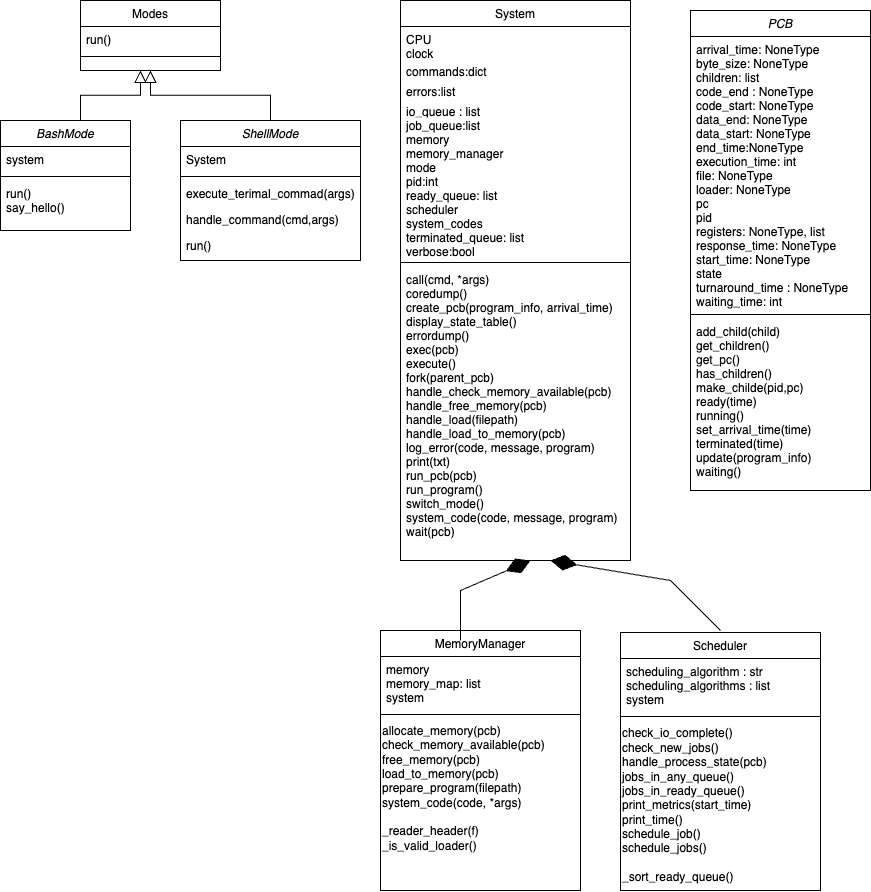

The diagram above was exported from draw.io. Its source (the exported page's mxGraphModel, read from the mxfile embedded in the PNG):
<mxGraphModel dx="1118" dy="544" grid="1" gridSize="10" guides="1" tooltips="1" connect="1" arrows="1" fold="1" page="1" pageScale="1" pageWidth="1169" pageHeight="827" math="0" shadow="0">
  <root>
    <mxCell id="WIyWlLk6GJQsqaUBKTNV-0" />
    <mxCell id="WIyWlLk6GJQsqaUBKTNV-1" parent="WIyWlLk6GJQsqaUBKTNV-0" />
    <mxCell id="zkfFHV4jXpPFQw0GAbJ--0" value="ShellMode" style="swimlane;fontStyle=2;align=center;verticalAlign=top;childLayout=stackLayout;horizontal=1;startSize=26;horizontalStack=0;resizeParent=1;resizeLast=0;collapsible=1;marginBottom=0;rounded=0;shadow=0;strokeWidth=1;" parent="WIyWlLk6GJQsqaUBKTNV-1" vertex="1">
      <mxGeometry x="220" y="120" width="180" height="140" as="geometry">
        <mxRectangle x="230" y="140" width="160" height="26" as="alternateBounds" />
      </mxGeometry>
    </mxCell>
    <mxCell id="zkfFHV4jXpPFQw0GAbJ--3" value="System" style="text;align=left;verticalAlign=top;spacingLeft=4;spacingRight=4;overflow=hidden;rotatable=0;points=[[0,0.5],[1,0.5]];portConstraint=eastwest;rounded=0;shadow=0;html=0;" parent="zkfFHV4jXpPFQw0GAbJ--0" vertex="1">
      <mxGeometry y="26" width="180" height="26" as="geometry" />
    </mxCell>
    <mxCell id="zkfFHV4jXpPFQw0GAbJ--4" value="" style="line;html=1;strokeWidth=1;align=left;verticalAlign=middle;spacingTop=-1;spacingLeft=3;spacingRight=3;rotatable=0;labelPosition=right;points=[];portConstraint=eastwest;" parent="zkfFHV4jXpPFQw0GAbJ--0" vertex="1">
      <mxGeometry y="52" width="180" height="8" as="geometry" />
    </mxCell>
    <mxCell id="zkfFHV4jXpPFQw0GAbJ--5" value="execute_terimal_commad(args)" style="text;align=left;verticalAlign=top;spacingLeft=4;spacingRight=4;overflow=hidden;rotatable=0;points=[[0,0.5],[1,0.5]];portConstraint=eastwest;" parent="zkfFHV4jXpPFQw0GAbJ--0" vertex="1">
      <mxGeometry y="60" width="180" height="26" as="geometry" />
    </mxCell>
    <mxCell id="0YOTaUqavq6dww5IqLJ_-7" value="handle_command(cmd,args)" style="text;align=left;verticalAlign=top;spacingLeft=4;spacingRight=4;overflow=hidden;rotatable=0;points=[[0,0.5],[1,0.5]];portConstraint=eastwest;" vertex="1" parent="zkfFHV4jXpPFQw0GAbJ--0">
      <mxGeometry y="86" width="180" height="26" as="geometry" />
    </mxCell>
    <mxCell id="0YOTaUqavq6dww5IqLJ_-8" value="run()" style="text;align=left;verticalAlign=top;spacingLeft=4;spacingRight=4;overflow=hidden;rotatable=0;points=[[0,0.5],[1,0.5]];portConstraint=eastwest;" vertex="1" parent="zkfFHV4jXpPFQw0GAbJ--0">
      <mxGeometry y="112" width="180" height="26" as="geometry" />
    </mxCell>
    <mxCell id="zkfFHV4jXpPFQw0GAbJ--6" value="MemoryManager" style="swimlane;fontStyle=0;align=center;verticalAlign=top;childLayout=stackLayout;horizontal=1;startSize=26;horizontalStack=0;resizeParent=1;resizeLast=0;collapsible=1;marginBottom=0;rounded=0;shadow=0;strokeWidth=1;" parent="WIyWlLk6GJQsqaUBKTNV-1" vertex="1">
      <mxGeometry x="420" y="630" width="200" height="260" as="geometry">
        <mxRectangle x="130" y="380" width="160" height="26" as="alternateBounds" />
      </mxGeometry>
    </mxCell>
    <mxCell id="zkfFHV4jXpPFQw0GAbJ--7" value="memory&#10;memory_map: list&#10;system&#10;" style="text;align=left;verticalAlign=top;spacingLeft=4;spacingRight=4;overflow=hidden;rotatable=0;points=[[0,0.5],[1,0.5]];portConstraint=eastwest;" parent="zkfFHV4jXpPFQw0GAbJ--6" vertex="1">
      <mxGeometry y="26" width="200" height="54" as="geometry" />
    </mxCell>
    <mxCell id="zkfFHV4jXpPFQw0GAbJ--9" value="" style="line;html=1;strokeWidth=1;align=left;verticalAlign=middle;spacingTop=-1;spacingLeft=3;spacingRight=3;rotatable=0;labelPosition=right;points=[];portConstraint=eastwest;" parent="zkfFHV4jXpPFQw0GAbJ--6" vertex="1">
      <mxGeometry y="80" width="200" height="8" as="geometry" />
    </mxCell>
    <mxCell id="0YOTaUqavq6dww5IqLJ_-23" value="allocate_memory(pcb)&lt;div&gt;check_memory_available(pcb)&lt;/div&gt;&lt;div&gt;free_memory(pcb)&lt;/div&gt;&lt;div&gt;load_to_memory(pcb)&lt;/div&gt;&lt;div&gt;prepare_program(filepath)&lt;/div&gt;&lt;div style=&quot;&quot;&gt;system_code(code, *args)&lt;/div&gt;&lt;div style=&quot;&quot;&gt;&lt;br&gt;&lt;/div&gt;&lt;div style=&quot;&quot;&gt;_reader_header(f)&lt;br&gt;_is_valid_loader()&lt;/div&gt;" style="text;html=1;align=left;verticalAlign=middle;resizable=0;points=[];autosize=1;strokeColor=none;fillColor=none;" vertex="1" parent="zkfFHV4jXpPFQw0GAbJ--6">
      <mxGeometry y="88" width="200" height="140" as="geometry" />
    </mxCell>
    <mxCell id="zkfFHV4jXpPFQw0GAbJ--13" value="Modes" style="swimlane;fontStyle=0;align=center;verticalAlign=top;childLayout=stackLayout;horizontal=1;startSize=26;horizontalStack=0;resizeParent=1;resizeLast=0;collapsible=1;marginBottom=0;rounded=0;shadow=0;strokeWidth=1;" parent="WIyWlLk6GJQsqaUBKTNV-1" vertex="1">
      <mxGeometry x="120" width="140" height="70" as="geometry">
        <mxRectangle x="340" y="380" width="170" height="26" as="alternateBounds" />
      </mxGeometry>
    </mxCell>
    <mxCell id="zkfFHV4jXpPFQw0GAbJ--14" value="run()" style="text;align=left;verticalAlign=top;spacingLeft=4;spacingRight=4;overflow=hidden;rotatable=0;points=[[0,0.5],[1,0.5]];portConstraint=eastwest;" parent="zkfFHV4jXpPFQw0GAbJ--13" vertex="1">
      <mxGeometry y="26" width="140" height="26" as="geometry" />
    </mxCell>
    <mxCell id="zkfFHV4jXpPFQw0GAbJ--15" value="" style="line;html=1;strokeWidth=1;align=left;verticalAlign=middle;spacingTop=-1;spacingLeft=3;spacingRight=3;rotatable=0;labelPosition=right;points=[];portConstraint=eastwest;" parent="zkfFHV4jXpPFQw0GAbJ--13" vertex="1">
      <mxGeometry y="52" width="140" height="8" as="geometry" />
    </mxCell>
    <mxCell id="zkfFHV4jXpPFQw0GAbJ--16" value="" style="endArrow=block;endSize=10;endFill=0;shadow=0;strokeWidth=1;rounded=0;curved=0;edgeStyle=elbowEdgeStyle;elbow=vertical;" parent="WIyWlLk6GJQsqaUBKTNV-1" source="zkfFHV4jXpPFQw0GAbJ--0" target="zkfFHV4jXpPFQw0GAbJ--13" edge="1">
      <mxGeometry width="160" relative="1" as="geometry">
        <mxPoint x="310" y="271" as="sourcePoint" />
        <mxPoint x="210" y="373" as="targetPoint" />
      </mxGeometry>
    </mxCell>
    <mxCell id="zkfFHV4jXpPFQw0GAbJ--17" value="System" style="swimlane;fontStyle=0;align=center;verticalAlign=top;childLayout=stackLayout;horizontal=1;startSize=26;horizontalStack=0;resizeParent=1;resizeLast=0;collapsible=1;marginBottom=0;rounded=0;shadow=0;strokeWidth=1;" parent="WIyWlLk6GJQsqaUBKTNV-1" vertex="1">
      <mxGeometry x="440" width="230" height="560" as="geometry">
        <mxRectangle x="530" width="160" height="26" as="alternateBounds" />
      </mxGeometry>
    </mxCell>
    <mxCell id="zkfFHV4jXpPFQw0GAbJ--18" value="CPU" style="text;align=left;verticalAlign=top;spacingLeft=4;spacingRight=4;overflow=hidden;rotatable=0;points=[[0,0.5],[1,0.5]];portConstraint=eastwest;" parent="zkfFHV4jXpPFQw0GAbJ--17" vertex="1">
      <mxGeometry y="26" width="230" height="14" as="geometry" />
    </mxCell>
    <mxCell id="zkfFHV4jXpPFQw0GAbJ--19" value="clock" style="text;align=left;verticalAlign=top;spacingLeft=4;spacingRight=4;overflow=hidden;rotatable=0;points=[[0,0.5],[1,0.5]];portConstraint=eastwest;rounded=0;shadow=0;html=0;" parent="zkfFHV4jXpPFQw0GAbJ--17" vertex="1">
      <mxGeometry y="40" width="230" height="18" as="geometry" />
    </mxCell>
    <mxCell id="zkfFHV4jXpPFQw0GAbJ--20" value="commands:dict" style="text;align=left;verticalAlign=top;spacingLeft=4;spacingRight=4;overflow=hidden;rotatable=0;points=[[0,0.5],[1,0.5]];portConstraint=eastwest;rounded=0;shadow=0;html=0;" parent="zkfFHV4jXpPFQw0GAbJ--17" vertex="1">
      <mxGeometry y="58" width="230" height="20" as="geometry" />
    </mxCell>
    <mxCell id="zkfFHV4jXpPFQw0GAbJ--21" value="errors:list" style="text;align=left;verticalAlign=top;spacingLeft=4;spacingRight=4;overflow=hidden;rotatable=0;points=[[0,0.5],[1,0.5]];portConstraint=eastwest;rounded=0;shadow=0;html=0;" parent="zkfFHV4jXpPFQw0GAbJ--17" vertex="1">
      <mxGeometry y="78" width="230" height="20" as="geometry" />
    </mxCell>
    <mxCell id="zkfFHV4jXpPFQw0GAbJ--22" value="io_queue : list&#10;" style="text;align=left;verticalAlign=top;spacingLeft=4;spacingRight=4;overflow=hidden;rotatable=0;points=[[0,0.5],[1,0.5]];portConstraint=eastwest;rounded=0;shadow=0;html=0;" parent="zkfFHV4jXpPFQw0GAbJ--17" vertex="1">
      <mxGeometry y="98" width="230" height="14" as="geometry" />
    </mxCell>
    <mxCell id="zkfFHV4jXpPFQw0GAbJ--24" value="job_queue:list&#10;memory&#10;memory_manager&#10;mode&#10;pid:int&#10;ready_queue: list&#10;scheduler&#10;system_codes&#10;terminated_queue: list&#10;verbose:bool" style="text;align=left;verticalAlign=top;spacingLeft=4;spacingRight=4;overflow=hidden;rotatable=0;points=[[0,0.5],[1,0.5]];portConstraint=eastwest;" parent="zkfFHV4jXpPFQw0GAbJ--17" vertex="1">
      <mxGeometry y="112" width="230" height="146" as="geometry" />
    </mxCell>
    <mxCell id="zkfFHV4jXpPFQw0GAbJ--23" value="" style="line;html=1;strokeWidth=1;align=left;verticalAlign=middle;spacingTop=-1;spacingLeft=3;spacingRight=3;rotatable=0;labelPosition=right;points=[];portConstraint=eastwest;" parent="zkfFHV4jXpPFQw0GAbJ--17" vertex="1">
      <mxGeometry y="258" width="230" height="8" as="geometry" />
    </mxCell>
    <mxCell id="0YOTaUqavq6dww5IqLJ_-11" value="call(cmd, *args)&#10;coredump()&#10;create_pcb(program_info, arrival_time)&#10;display_state_table()&#10;errordump()&#10;exec(pcb)&#10;execute()&#10;fork(parent_pcb)&#10;handle_check_memory_available(pcb)&#10;handle_free_memory(pcb)&#10;handle_load(filepath)&#10;handle_load_to_memory(pcb)&#10;log_error(code, message, program)&#10;print(txt)&#10;run_pcb(pcb)&#10;run_program()&#10;switch_mode()&#10;system_code(code, message, program)&#10;wait(pcb)&#10;" style="text;align=left;verticalAlign=top;spacingLeft=4;spacingRight=4;overflow=hidden;rotatable=0;points=[[0,0.5],[1,0.5]];portConstraint=eastwest;" vertex="1" parent="zkfFHV4jXpPFQw0GAbJ--17">
      <mxGeometry y="266" width="230" height="274" as="geometry" />
    </mxCell>
    <mxCell id="0YOTaUqavq6dww5IqLJ_-0" value="BashMode" style="swimlane;fontStyle=2;align=center;verticalAlign=top;childLayout=stackLayout;horizontal=1;startSize=26;horizontalStack=0;resizeParent=1;resizeLast=0;collapsible=1;marginBottom=0;rounded=0;shadow=0;strokeWidth=1;" vertex="1" parent="WIyWlLk6GJQsqaUBKTNV-1">
      <mxGeometry x="40" y="120" width="130" height="110" as="geometry">
        <mxRectangle x="230" y="140" width="160" height="26" as="alternateBounds" />
      </mxGeometry>
    </mxCell>
    <mxCell id="0YOTaUqavq6dww5IqLJ_-1" value="system" style="text;align=left;verticalAlign=top;spacingLeft=4;spacingRight=4;overflow=hidden;rotatable=0;points=[[0,0.5],[1,0.5]];portConstraint=eastwest;" vertex="1" parent="0YOTaUqavq6dww5IqLJ_-0">
      <mxGeometry y="26" width="130" height="26" as="geometry" />
    </mxCell>
    <mxCell id="0YOTaUqavq6dww5IqLJ_-4" value="" style="line;html=1;strokeWidth=1;align=left;verticalAlign=middle;spacingTop=-1;spacingLeft=3;spacingRight=3;rotatable=0;labelPosition=right;points=[];portConstraint=eastwest;" vertex="1" parent="0YOTaUqavq6dww5IqLJ_-0">
      <mxGeometry y="52" width="130" height="8" as="geometry" />
    </mxCell>
    <mxCell id="0YOTaUqavq6dww5IqLJ_-5" value="run()&#10;say_hello()" style="text;align=left;verticalAlign=top;spacingLeft=4;spacingRight=4;overflow=hidden;rotatable=0;points=[[0,0.5],[1,0.5]];portConstraint=eastwest;" vertex="1" parent="0YOTaUqavq6dww5IqLJ_-0">
      <mxGeometry y="60" width="130" height="50" as="geometry" />
    </mxCell>
    <mxCell id="0YOTaUqavq6dww5IqLJ_-9" value="" style="endArrow=block;endSize=10;endFill=0;shadow=0;strokeWidth=1;rounded=0;curved=0;edgeStyle=elbowEdgeStyle;elbow=vertical;" edge="1" parent="WIyWlLk6GJQsqaUBKTNV-1">
      <mxGeometry width="160" relative="1" as="geometry">
        <mxPoint x="120" y="120" as="sourcePoint" />
        <mxPoint x="180" y="70" as="targetPoint" />
      </mxGeometry>
    </mxCell>
    <mxCell id="0YOTaUqavq6dww5IqLJ_-17" value="Scheduler" style="swimlane;fontStyle=0;align=center;verticalAlign=top;childLayout=stackLayout;horizontal=1;startSize=26;horizontalStack=0;resizeParent=1;resizeLast=0;collapsible=1;marginBottom=0;rounded=0;shadow=0;strokeWidth=1;" vertex="1" parent="WIyWlLk6GJQsqaUBKTNV-1">
      <mxGeometry x="660" y="632" width="200" height="258" as="geometry">
        <mxRectangle x="130" y="380" width="160" height="26" as="alternateBounds" />
      </mxGeometry>
    </mxCell>
    <mxCell id="0YOTaUqavq6dww5IqLJ_-18" value="scheduling_algorithm : str&#10;scheduling_algorithms : list&#10;system" style="text;align=left;verticalAlign=top;spacingLeft=4;spacingRight=4;overflow=hidden;rotatable=0;points=[[0,0.5],[1,0.5]];portConstraint=eastwest;" vertex="1" parent="0YOTaUqavq6dww5IqLJ_-17">
      <mxGeometry y="26" width="200" height="54" as="geometry" />
    </mxCell>
    <mxCell id="0YOTaUqavq6dww5IqLJ_-20" value="" style="line;html=1;strokeWidth=1;align=left;verticalAlign=middle;spacingTop=-1;spacingLeft=3;spacingRight=3;rotatable=0;labelPosition=right;points=[];portConstraint=eastwest;" vertex="1" parent="0YOTaUqavq6dww5IqLJ_-17">
      <mxGeometry y="80" width="200" height="8" as="geometry" />
    </mxCell>
    <mxCell id="0YOTaUqavq6dww5IqLJ_-24" value="check_io_complete()&lt;div&gt;check_new_jobs()&lt;/div&gt;&lt;div&gt;handle_process_state(pcb)&lt;/div&gt;&lt;div&gt;jobs_in_any_queue()&lt;/div&gt;&lt;div&gt;jobs_in_ready_queue()&lt;/div&gt;&lt;div&gt;print_metrics(start_time)&lt;/div&gt;&lt;div&gt;print_time()&lt;/div&gt;&lt;div&gt;schedule_job()&lt;/div&gt;&lt;div&gt;schedule_jobs()&lt;/div&gt;&lt;div&gt;&lt;br&gt;&lt;/div&gt;&lt;div&gt;_sort_ready_queue()&lt;/div&gt;" style="text;html=1;align=left;verticalAlign=middle;resizable=0;points=[];autosize=1;strokeColor=none;fillColor=none;" vertex="1" parent="0YOTaUqavq6dww5IqLJ_-17">
      <mxGeometry y="88" width="200" height="170" as="geometry" />
    </mxCell>
    <mxCell id="0YOTaUqavq6dww5IqLJ_-25" value="" style="endArrow=diamondThin;endFill=1;endSize=24;html=1;rounded=0;" edge="1" parent="WIyWlLk6GJQsqaUBKTNV-1">
      <mxGeometry width="160" relative="1" as="geometry">
        <mxPoint x="760" y="630" as="sourcePoint" />
        <mxPoint x="590" y="560" as="targetPoint" />
        <Array as="points">
          <mxPoint x="710" y="580" />
        </Array>
      </mxGeometry>
    </mxCell>
    <mxCell id="0YOTaUqavq6dww5IqLJ_-26" value="" style="endArrow=diamondThin;endFill=1;endSize=24;html=1;rounded=0;exitX=0.5;exitY=0;exitDx=0;exitDy=0;" edge="1" parent="WIyWlLk6GJQsqaUBKTNV-1">
      <mxGeometry width="160" relative="1" as="geometry">
        <mxPoint x="500" y="640" as="sourcePoint" />
        <mxPoint x="570" y="560" as="targetPoint" />
        <Array as="points">
          <mxPoint x="500" y="590" />
        </Array>
      </mxGeometry>
    </mxCell>
    <mxCell id="0YOTaUqavq6dww5IqLJ_-30" value="PCB" style="swimlane;fontStyle=2;align=center;verticalAlign=top;childLayout=stackLayout;horizontal=1;startSize=26;horizontalStack=0;resizeParent=1;resizeLast=0;collapsible=1;marginBottom=0;rounded=0;shadow=0;strokeWidth=1;" vertex="1" parent="WIyWlLk6GJQsqaUBKTNV-1">
      <mxGeometry x="730" y="10" width="180" height="480" as="geometry">
        <mxRectangle x="230" y="140" width="160" height="26" as="alternateBounds" />
      </mxGeometry>
    </mxCell>
    <mxCell id="0YOTaUqavq6dww5IqLJ_-31" value="arrival_time: NoneType&#10;byte_size: NoneType&#10;children: list&#10;code_end : NoneType&#10;code_start: NoneType&#10;data_end: NoneType&#10;data_start: NoneType&#10;end_time:NoneType&#10;execution_time: int&#10;file: NoneType&#10;loader: NoneType&#10;pc&#10;pid&#10;registers: NoneType, list&#10;response_time: NoneType&#10;start_time: NoneType&#10;state&#10;turnaround_time : NoneType&#10;waiting_time: int&#10;" style="text;align=left;verticalAlign=top;spacingLeft=4;spacingRight=4;overflow=hidden;rotatable=0;points=[[0,0.5],[1,0.5]];portConstraint=eastwest;rounded=0;shadow=0;html=0;" vertex="1" parent="0YOTaUqavq6dww5IqLJ_-30">
      <mxGeometry y="26" width="180" height="274" as="geometry" />
    </mxCell>
    <mxCell id="0YOTaUqavq6dww5IqLJ_-32" value="" style="line;html=1;strokeWidth=1;align=left;verticalAlign=middle;spacingTop=-1;spacingLeft=3;spacingRight=3;rotatable=0;labelPosition=right;points=[];portConstraint=eastwest;" vertex="1" parent="0YOTaUqavq6dww5IqLJ_-30">
      <mxGeometry y="300" width="180" height="8" as="geometry" />
    </mxCell>
    <mxCell id="0YOTaUqavq6dww5IqLJ_-33" value="add_child(child)&#10;get_children()&#10;get_pc()&#10;has_children()&#10;make_childe(pid,pc)&#10;ready(time)&#10;running()&#10;set_arrival_time(time)&#10;terminated(time)&#10;update(program_info)&#10;waiting()&#10;" style="text;align=left;verticalAlign=top;spacingLeft=4;spacingRight=4;overflow=hidden;rotatable=0;points=[[0,0.5],[1,0.5]];portConstraint=eastwest;" vertex="1" parent="0YOTaUqavq6dww5IqLJ_-30">
      <mxGeometry y="308" width="180" height="172" as="geometry" />
    </mxCell>
  </root>
</mxGraphModel>